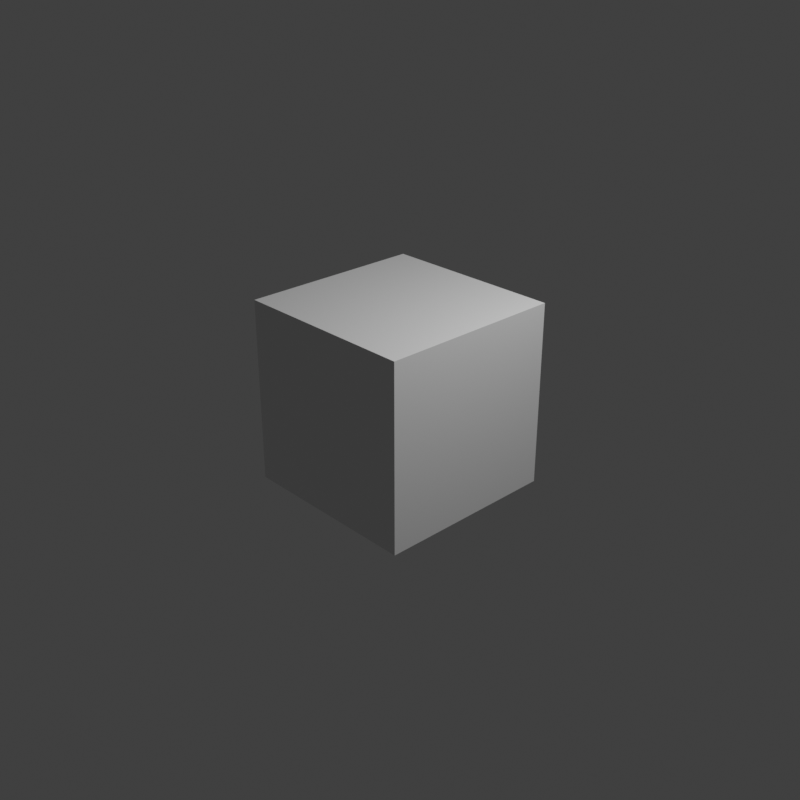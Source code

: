 # Source: bl_example_distancefieldalpha.blend  (saved by Blender 3.3.6; exported with 4.5.12 LTS)
import bpy
from mathutils import Matrix  # noqa: F401  (used for matrix-valued properties, if any)

bpy.ops.wm.read_factory_settings(use_empty=True)
scene = bpy.context.scene
scene.name = 'Scene'

# ---- collections
col_collection = bpy.data.collections.new('Collection'); scene.collection.children.link(col_collection)

# ---- materials (node trees are filled in below, after node groups)
mat_material = bpy.data.materials.new('Material')
mat_material.alpha_threshold = 0.0
mat_material.line_color = (0.0, 0.0, 0.0, 1.0)

# ---- material node trees
mat_material.use_nodes = True; mat_material.node_tree.nodes.clear()
_N = mat_material.node_tree.nodes; _L = mat_material.node_tree.links
n0 = _N.new('ShaderNodeOutputMaterial'); n0.name = 'Material Output'; n0.location = (300, 300)
n1 = _N.new('ShaderNodeBsdfPrincipled'); n1.name = 'Principled BSDF'; n1.location = (10, 300)
n1.distribution = 'GGX'
n1.subsurface_method = 'RANDOM_WALK_SKIN'
n1.inputs[2].default_value = 0.4
n1.inputs[3].default_value = 1.45
n1.inputs[27].default_value = (0.0, 0.0, 0.0, 1.0)
n1.inputs[28].default_value = 1.0
_L.new(n1.outputs[0], n0.inputs[0])
n0.is_active_output = True

# ---- world
world_world = bpy.data.worlds.new('World'); scene.world = world_world
world_world.use_nodes = True; world_world.node_tree.nodes.clear()
_N = world_world.node_tree.nodes; _L = world_world.node_tree.links
n0 = _N.new('ShaderNodeOutputWorld'); n0.name = 'World Output'; n0.location = (300, 300)
n1 = _N.new('ShaderNodeBackground'); n1.name = 'Background'; n1.location = (10, 300)
n1.inputs[0].default_value = (0.05088, 0.05088, 0.05088, 1.0)
_L.new(n1.outputs[0], n0.inputs[0])
n0.is_active_output = True
world_world.color = (0.05088, 0.05088, 0.05088)
world_world.use_sun_shadow = False
world_world.sun_shadow_jitter_overblur = 0.0

# ---- cameras
cam_camera = bpy.data.cameras.new('Camera')
cam_camera.clip_end = 100.0
cam_camera.ortho_scale = 7.314

# ---- lights
light_light = bpy.data.lights.new('Light', 'POINT')
light_light.transmission_factor = 0.0
light_light.energy = 1000.0
light_light.shadow_soft_size = 0.1
light_light.shadow_maximum_resolution = 0.006
light_light.use_absolute_resolution = True

# ---- meshes
me_cube = bpy.data.meshes.new('Cube')
me_cube.from_pydata([(1.0, 1.0, 1.0), (1.0, 1.0, -1.0), (1.0, -1.0, 1.0), (1.0, -1.0, -1.0), (-1.0, 1.0, 1.0), (-1.0, 1.0, -1.0), (-1.0, -1.0, 1.0), (-1.0, -1.0, -1.0)], [], [(0, 4, 6, 2), (3, 2, 6, 7), (7, 6, 4, 5), (5, 1, 3, 7), (1, 0, 2, 3), (5, 4, 0, 1)])
_uv = me_cube.uv_layers.new(name='UVMap')
_uv.uv.foreach_set('vector', [0.625, 0.5, 0.875, 0.5, 0.875, 0.75, 0.625, 0.75, 0.375, 0.75, 0.625, 0.75, 0.625, 1.0, 0.375, 1.0, 0.375, 0.0, 0.625, 0.0, 0.625, 0.25, 0.375, 0.25, 0.125, 0.5, 0.375, 0.5, 0.375, 0.75, 0.125, 0.75, 0.375, 0.5, 0.625, 0.5, 0.625, 0.75, 0.375, 0.75, 0.375, 0.25, 0.625, 0.25, 0.625, 0.5, 0.375, 0.5])
me_cube.materials.append(mat_material)
me_cube.use_mirror_vertex_groups = False
me_cube.update()

# ---- objects
ob_cube = bpy.data.objects.new('Cube', me_cube)
ob_light = bpy.data.objects.new('Light', light_light)
ob_camera = bpy.data.objects.new('Camera', cam_camera)

# ---- transforms, parenting, visibility, modifiers, constraints
ob_cube.location = (0.0, 0.0, 0.0)
ob_cube.lock_rotations_4d = False
ob_cube.empty_display_type = 'ARROWS'
ob_cube.lineart.crease_threshold = 0.0
ob_light.location = (4.076, 1.005, 5.904)
ob_light.rotation_euler = (0.6503, 0.05522, 1.866)
ob_light.lock_rotations_4d = False
ob_light.empty_display_type = 'ARROWS'
ob_light.color = (0.0, 0.0, 0.0, 0.0)
ob_light.lineart.crease_threshold = 0.0
ob_camera.location = (7.359, -6.926, 4.958)
ob_camera.rotation_euler = (1.109, 0.0, 0.8149)
ob_camera.lock_rotations_4d = False
ob_camera.empty_display_type = 'ARROWS'
ob_camera.color = (0.0, 0.0, 0.0, 0.0)
ob_camera.display_type = 'WIRE'
ob_camera.lineart.crease_threshold = 0.0

# ---- collection membership
col_collection.objects.link(ob_cube)
col_collection.objects.link(ob_light)
col_collection.objects.link(ob_camera)

# ---- scene / render settings (as saved in the file)
scene.camera = ob_camera
scene.frame_start = 1; scene.frame_end = 250; scene.frame_set(1)
scene.render.engine = 'CYCLES'
scene.render.image_settings.file_format = 'TARGA'
scene.render.resolution_x = 1024
scene.render.resolution_y = 1024
scene.cycles.use_denoising = False
scene.cycles.sampling_pattern = 'TABULATED_SOBOL'
scene.cycles.use_light_tree = False
scene.cycles.debug_use_compact_bvh = True
scene.eevee.use_taa_reprojection = False
scene.view_settings.view_transform = 'Standard'
bpy.context.view_layer.update()
